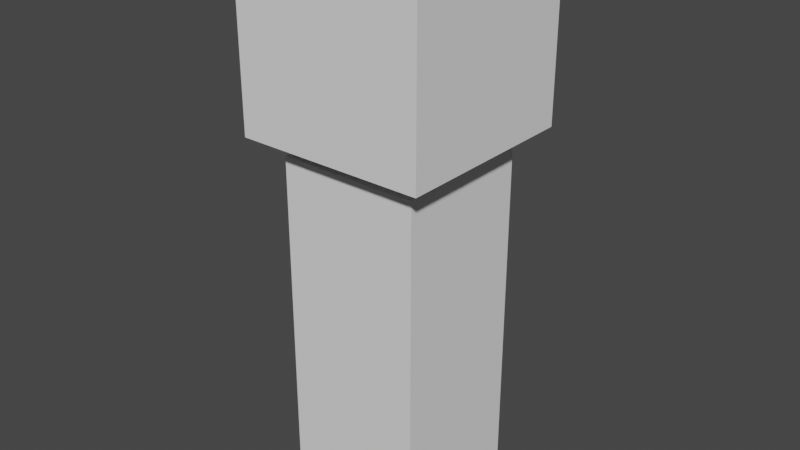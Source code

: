 # Source: people.blend  (saved by Blender 3.2.14; exported with 4.5.12 LTS)
import bpy
from mathutils import Matrix  # noqa: F401  (used for matrix-valued properties, if any)

bpy.ops.wm.read_factory_settings(use_empty=True)
scene = bpy.context.scene
scene.name = 'Scene'

# ---- collections
col_collection = bpy.data.collections.new('Collection'); scene.collection.children.link(col_collection)

# ---- world
world_world = bpy.data.worlds.new('World'); scene.world = world_world
world_world.use_nodes = True; world_world.node_tree.nodes.clear()
_N = world_world.node_tree.nodes; _L = world_world.node_tree.links
n0 = _N.new('ShaderNodeOutputWorld'); n0.name = 'World Output'; n0.location = (300, 300)
n1 = _N.new('ShaderNodeBackground'); n1.name = 'Background'; n1.location = (10, 300)
n1.inputs[0].default_value = (0.05088, 0.05088, 0.05088, 1.0)
_L.new(n1.outputs[0], n0.inputs[0])
n0.is_active_output = True
world_world.color = (0.05088, 0.05088, 0.05088)
world_world.use_sun_shadow = False
world_world.sun_shadow_jitter_overblur = 0.0

# ---- meshes
me_cube_001 = bpy.data.meshes.new('Cube.001')
me_cube_001.from_pydata([(-0.4021, -0.4021, -1.0), (-0.4021, -0.4021, 1.0), (-0.4021, 0.4021, -1.0), (-0.4021, 0.4021, 1.0), (0.4021, -0.4021, -1.0), (0.4021, -0.4021, 1.0), (0.4021, 0.4021, -1.0), (0.4021, 0.4021, 1.0)], [], [(0, 1, 3, 2), (2, 3, 7, 6), (6, 7, 5, 4), (4, 5, 1, 0), (2, 6, 4, 0), (7, 3, 1, 5)])
_uv = me_cube_001.uv_layers.new(name='UVMap')
_uv.uv.foreach_set('vector', [0.1938, 0.0, 0.1938, 0.482, 0.0, 0.482, 2.98e-08, 0.0, 0.5814, 0.0, 0.5814, 0.482, 0.3876, 0.482, 0.3876, 0.0, 0.3876, 0.0, 0.3876, 0.482, 0.1938, 0.482, 0.1938, 0.0, 0.7752, 0.0, 0.7752, 0.482, 0.5814, 0.482, 0.5814, 0.0, 0.7752, 0.1938, 0.969, 0.1938, 0.969, 0.3876, 0.7752, 0.3876, 0.7752, 0.0, 0.969, 0.0, 0.969, 0.1938, 0.7752, 0.1938])
me_cube_001.update()
me_cube_002 = bpy.data.meshes.new('Cube.002')
me_cube_002.from_pydata([(-0.5374, -0.5374, -0.5374), (-0.5374, -0.5374, 0.5374), (-0.5374, 0.5374, -0.5374), (-0.5374, 0.5374, 0.5374), (0.5374, -0.5374, -0.5374), (0.5374, -0.5374, 0.5374), (0.5374, 0.5374, -0.5374), (0.5374, 0.5374, 0.5374)], [], [(0, 1, 3, 2), (2, 3, 7, 6), (6, 7, 5, 4), (4, 5, 1, 0), (2, 6, 4, 0), (7, 3, 1, 5)])
_uv = me_cube_002.uv_layers.new(name='UVMap')
_uv.uv.foreach_set('vector', [0.518, 0.482, 0.518, 0.741, 0.259, 0.741, 0.259, 0.482, 0.259, 0.741, 0.259, 1.0, 0.0, 1.0, 0.0, 0.741, 0.7771, 0.482, 0.7771, 0.741, 0.518, 0.741, 0.518, 0.482, 0.259, 0.482, 0.259, 0.741, 0.0, 0.741, 0.0, 0.482, 0.518, 0.741, 0.7771, 0.741, 0.7771, 1.0, 0.518, 1.0, 0.259, 0.741, 0.518, 0.741, 0.518, 1.0, 0.259, 1.0])
me_cube_002.update()

# ---- objects
ob_cube = bpy.data.objects.new('Cube', me_cube_001)
ob_cube_001 = bpy.data.objects.new('Cube.001', me_cube_002)

# ---- transforms, parenting, visibility, modifiers, constraints
ob_cube.location = (0.0, 0.0, 1.0)
ob_cube_001.location = (0.0, 0.0, 2.646)

# ---- collection membership
col_collection.objects.link(ob_cube)
col_collection.objects.link(ob_cube_001)

# ---- scene / render settings (as saved in the file)
scene.frame_start = 1; scene.frame_end = 250; scene.frame_set(1)
scene.render.engine = 'BLENDER_EEVEE_NEXT'
scene.cycles.sampling_pattern = 'TABULATED_SOBOL'
scene.cycles.use_light_tree = False
scene.view_settings.view_transform = 'Filmic'
bpy.context.view_layer.update()

# ---- added for rendering (the .blend has no active camera and no usable light): camera, sun
cam_auto = bpy.data.cameras.new('AutoCamera')
cam_auto.lens = 50.0
cam_auto.sensor_width = 36.0
cam_auto.clip_end = 1000.0
ob_auto_camera = bpy.data.objects.new('AutoCamera', cam_auto)
scene.collection.objects.link(ob_auto_camera)
ob_auto_camera.location = (3.2639, -3.91668, 4.20281)
ob_auto_camera.rotation_euler = (1.09748, -7.21219e-08, 0.694738)
scene.camera = ob_auto_camera
light_auto_sun = bpy.data.lights.new('AutoSun', 'SUN')
light_auto_sun.energy = 3.0
light_auto_sun.angle = 0.0523599
ob_auto_sun = bpy.data.objects.new('AutoSun', light_auto_sun)
scene.collection.objects.link(ob_auto_sun)
ob_auto_sun.rotation_euler = (0.872665, 0.174533, 0.523599)
bpy.context.view_layer.update()
